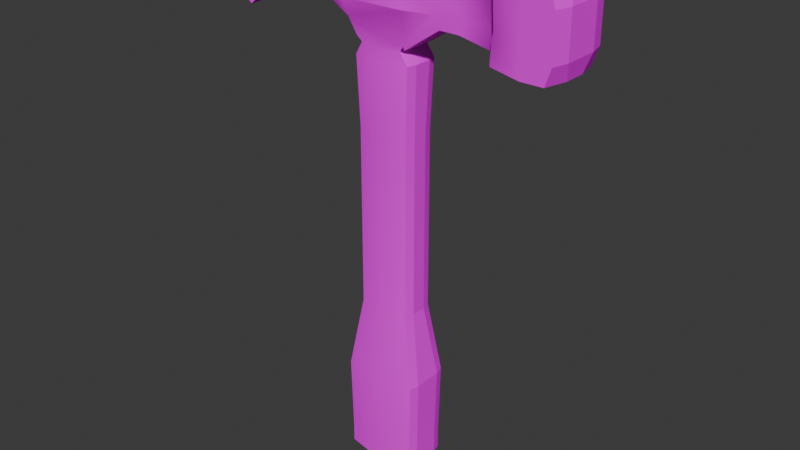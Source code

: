# Source: Hammer.blend  (saved by Blender 4.4.32; exported with 4.5.12 LTS)
import bpy
from mathutils import Matrix  # noqa: F401  (used for matrix-valued properties, if any)

bpy.ops.wm.read_factory_settings(use_empty=True)
scene = bpy.context.scene
scene.name = 'Scene'

# ---- collections
col_collection = bpy.data.collections.new('Collection'); scene.collection.children.link(col_collection)

# ---- images (referenced by path relative to the original .blend; pixels are not part of the script)
import os
ASSET_DIR = os.environ.get("B2B_ASSET_DIR", "")  # directory of the original .blend (textures are referenced by path, not embedded)
HERE = os.path.dirname(os.path.abspath(__file__))  # packed textures are extracted next to this script under _unpacked/

def load_image(name, relpath, width, height, colorspace="sRGB"):
    """Load a texture the original file referenced (path relative to the .blend, or extracted next to this script)."""
    p = next((c for c in (os.path.join(HERE, relpath), os.path.join(ASSET_DIR, relpath)) if relpath and os.path.exists(c)), "")
    if p:
        img = bpy.data.images.load(p, check_existing=True)
        img.name = name
    else:  # same state as the original file: an image datablock whose file is absent (Cycles renders it pink)
        img = bpy.data.images.new(name, width, height)
        img.source = "FILE"
        img.filepath = "//" + (relpath or name)
    img.colorspace_settings.name = colorspace
    return img
img_hammer_png = load_image('Hammer.png', 'Hammer.png', 1024, 1024, 'sRGB')

# ---- materials (node trees are filled in below, after node groups)
mat_material = bpy.data.materials.new('Material')
mat_material.alpha_threshold = 0.0
mat_material.roughness = 0.5
mat_material.line_color = (0.0, 0.0, 0.0, 1.0)

# ---- material node trees
mat_material.use_nodes = True; mat_material.node_tree.nodes.clear()
_N = mat_material.node_tree.nodes; _L = mat_material.node_tree.links
n0 = _N.new('ShaderNodeOutputMaterial'); n0.name = 'Material Output'; n0.location = (300, 300)
n1 = _N.new('ShaderNodeBsdfDiffuse'); n1.name = 'Diffuse BSDF'; n1.location = (130, 276)
n2 = _N.new('ShaderNodeTexImage'); n2.name = 'Image Texture'; n2.location = (-142, 232)
n2.image = img_hammer_png
n2.interpolation = 'Closest'
_L.new(n1.outputs[0], n0.inputs[0])
_L.new(n2.outputs[0], n1.inputs[0])
n0.is_active_output = True

# ---- world
world_world = bpy.data.worlds.new('World'); scene.world = world_world
world_world.use_nodes = True; world_world.node_tree.nodes.clear()
_N = world_world.node_tree.nodes; _L = world_world.node_tree.links
n0 = _N.new('ShaderNodeOutputWorld'); n0.name = 'World Output'; n0.location = (300, 300)
n1 = _N.new('ShaderNodeBackground'); n1.name = 'Background'; n1.location = (10, 300)
n1.inputs[0].default_value = (0.05088, 0.05088, 0.05088, 1.0)
_L.new(n1.outputs[0], n0.inputs[0])
n0.is_active_output = True
world_world.color = (0.05088, 0.05088, 0.05088)
world_world.sun_shadow_jitter_overblur = 0.0

# ---- meshes
me_plane = bpy.data.meshes.new('Plane')
me_plane.from_pydata([(-0.04163, 0.6671, 0.03087), (0.04005, 0.6671, 0.03087), (0.1963, 0.5773, 0.044), (0.1963, 0.678, 0.044), (-0.04163, 0.6197, 0.04109), (0.04005, 0.6197, 0.04109), (0.1963, 0.6197, 0.044), (0.1111, 0.65, 0.03087), (0.1111, 0.6041, 0.03087), (0.1164, 0.6195, 0.03087), (0.08618, 0.65, 0.03087), (0.08618, 0.6041, 0.03087), (0.08089, 0.6195, 0.03087), (-0.2248, 0.5846, 0.01641), (-0.2131, 0.5758, 0.01641), (-0.1438, 0.6169, 0.02213), (-0.1535, 0.6378, 0.02213), (-0.09516, 0.6249, 0.02697), (-0.107, 0.6568, 0.02697), (-0.1904, 0.6144, 0.01641), (-0.1832, 0.5989, 0.01641), (-0.04163, 0.596, 0.03087), (0.04005, 0.596, 0.03087), (0.1963, 0.6107, 0.044), (-0.04163, 0.6671, -0.03079), (0.04005, 0.6671, -0.03079), (0.1963, 0.5773, -0.0449), (0.1963, 0.678, -0.0449), (-0.04163, 0.6197, -0.04101), (0.04005, 0.6197, -0.04101), (0.1963, 0.6197, -0.0449), (0.1111, 0.65, -0.03079), (0.1111, 0.6041, -0.03079), (0.1164, 0.6195, -0.03079), (0.08618, 0.65, -0.03079), (0.08618, 0.6041, -0.03079), (0.08089, 0.6195, -0.03079), (-0.2248, 0.5846, -0.01632), (-0.2131, 0.5758, -0.01632), (-0.1438, 0.6169, -0.02205), (-0.1535, 0.6378, -0.02205), (-0.09516, 0.6249, -0.02689), (-0.107, 0.6568, -0.02689), (-0.1904, 0.6144, -0.01632), (-0.1832, 0.5989, -0.01632), (-0.04163, 0.596, -0.03079), (0.04005, 0.596, -0.03079), (0.1963, 0.6107, -0.0449), (0.1602, 0.5845, 0.044), (0.1632, 0.6197, 0.044), (0.1602, 0.6707, 0.044), (0.1617, 0.6143, 0.044), (0.1602, 0.5845, -0.0449), (0.1632, 0.6197, -0.0449), (0.1602, 0.6707, -0.0449), (0.1617, 0.6143, -0.0449), (0.1518, 0.6582, 0.03087), (0.1518, 0.6582, -0.03079), (0.1518, 0.5959, 0.03087), (0.1545, 0.6174, 0.03087), (0.1518, 0.5959, -0.03079), (0.1545, 0.6174, -0.03079), (0.2332, 0.6197, 0.044), (0.2384, 0.6197, 0.02297), (0.2332, 0.6107, 0.044), (0.2384, 0.6107, 0.02297), (0.2384, 0.6197, -0.02387), (0.2332, 0.6197, -0.0449), (0.2384, 0.6107, -0.02387), (0.2332, 0.6107, -0.0449), (0.2329, 0.5773, 0.01375), (0.2384, 0.5995, 0.02297), (0.2256, 0.5773, 0.044), (0.2332, 0.5995, 0.044), (0.2332, 0.6557, 0.044), (0.2256, 0.678, 0.044), (0.2329, 0.678, 0.01375), (0.2384, 0.6557, 0.02297), (0.2332, 0.5995, -0.0449), (0.2256, 0.5773, -0.0449), (0.2329, 0.5773, -0.01466), (0.2384, 0.5995, -0.02387), (0.2329, 0.678, -0.01466), (0.2384, 0.6557, -0.02387), (0.2256, 0.678, -0.0449), (0.2332, 0.6557, -0.0449), (2.054e-06, 0.134, -0.04132), (2.572e-06, 0.2295, -0.02911), (3.1e-06, 0.4644, -0.02911), (3.883e-06, 0.5515, -0.03156), (-0.0008093, 0.5672, -0.03078), (1.839e-06, 0.03853, -0.03986), (1.764e-06, 0.008702, -0.03986), (2.054e-06, 0.134, 0.04132), (2.572e-06, 0.2295, 0.0291), (3.1e-06, 0.4644, 0.0291), (3.888e-06, 0.5515, 0.03156), (-0.0008093, 0.5672, 0.03089), (1.839e-06, 0.03853, 0.03986), (1.764e-06, 0.008702, 0.03986), (-0.0684, 0.6104, 0.02892), (-0.0684, 0.6104, -0.02884), (-0.05084, 0.0, 3.8e-10), (0.05084, 0.0, 3.8e-10), (-0.03183, 0.5672, 4.113e-05), (0.03025, 0.5672, 4.113e-05), (0.04026, 0.5515, -1.024e-08), (-0.04163, 0.6747, 4.112e-05), (0.04005, 0.6747, 4.112e-05), (0.1963, 0.5773, -0.0004514), (0.1963, 0.678, -0.0004514), (0.1111, 0.65, 4.112e-05), (0.1111, 0.6041, 4.113e-05), (0.08618, 0.65, 4.112e-05), (0.08618, 0.6041, 4.113e-05), (-0.2248, 0.5846, 4.112e-05), (-0.2131, 0.5758, 4.112e-05), (-0.1438, 0.6169, 4.112e-05), (-0.1535, 0.6378, 4.112e-05), (-0.09516, 0.6249, 4.113e-05), (-0.107, 0.6568, 4.112e-05), (-0.1904, 0.6144, 4.112e-05), (-0.1832, 0.5989, 4.112e-05), (-0.04163, 0.596, 4.113e-05), (0.1602, 0.6707, -0.0004514), (0.1602, 0.5845, -0.0004514), (0.1518, 0.6582, 4.112e-05), (0.1518, 0.5959, 4.113e-05), (0.03713, 0.4644, -1.024e-08), (0.03713, 0.2295, -5.119e-09), (0.05084, 0.03853, 1.11e-16), (0.05271, 0.134, 4.441e-16), (-0.0684, 0.6104, 4.112e-05), (-0.04767, 0.008702, 0.03029), (-0.05084, 0.008702, 0.01804), (0.05084, 0.008702, 0.01804), (0.04768, 0.008702, 0.03029), (-0.03183, 0.5672, 0.01122), (-0.02839, 0.5672, 0.02347), (-0.03423, 0.5742, 0.02528), (0.02677, 0.5672, 0.02347), (0.03025, 0.5672, 0.01122), (0.03319, 0.5691, 0.02386), (0.03265, 0.5742, 0.02528), (-0.04026, 0.5515, 0.01173), (-0.03696, 0.5515, 0.02398), (0.03697, 0.5515, 0.02398), (0.04026, 0.5515, 0.01173), (-0.05084, 0.008702, -0.01804), (-0.04767, 0.008702, -0.03029), (0.04768, 0.008702, -0.03029), (0.05084, 0.008702, -0.01804), (-0.02839, 0.5672, -0.02339), (-0.03183, 0.5672, -0.01114), (-0.03423, 0.5742, -0.0252), (0.03025, 0.5672, -0.01114), (0.02677, 0.5672, -0.02339), (0.03265, 0.5742, -0.0252), (0.03319, 0.5691, -0.02378), (-0.03696, 0.5515, -0.02398), (-0.04026, 0.5515, -0.01173), (0.04026, 0.5515, -0.01173), (0.03697, 0.5515, -0.02398), (-0.03713, 0.4644, 0.009864), (-0.03387, 0.4644, 0.02212), (0.03388, 0.4644, 0.02212), (0.03713, 0.4644, 0.009864), (-0.03387, 0.4644, -0.02212), (-0.03713, 0.4644, -0.009864), (0.03713, 0.4644, -0.009864), (0.03388, 0.4644, -0.02212), (-0.03713, 0.2295, 0.009863), (-0.03389, 0.2295, 0.02212), (-0.03389, 0.2295, -0.02212), (-0.03713, 0.2295, -0.009863), (0.0339, 0.2295, 0.02212), (0.03713, 0.2295, 0.009863), (0.03713, 0.2295, -0.009863), (0.0339, 0.2295, -0.02212), (-0.04767, 0.03853, 0.03029), (-0.05084, 0.03853, 0.01804), (-0.05084, 0.03853, -0.01804), (-0.04767, 0.03853, -0.03029), (0.05084, 0.03853, 0.01804), (0.04767, 0.03853, 0.03029), (0.04767, 0.03853, -0.03029), (0.05084, 0.03853, -0.01804), (0.04951, 0.134, 0.0314), (0.05271, 0.134, 0.01915), (0.05271, 0.134, -0.01915), (0.04951, 0.134, -0.0314), (-0.04951, 0.134, 0.0314), (-0.05271, 0.134, 0.01915), (-0.05271, 0.134, -0.01915), (-0.04951, 0.134, -0.0314)], [], [(137, 139, 21, 123, 104), (4, 5, 1, 0), (51, 48, 2, 23), (50, 49, 6, 3), (21, 22, 5, 4), (10, 12, 9, 7), (12, 11, 8, 9), (11, 142, 141, 105, 114), (1, 5, 12, 10), (23, 2, 72, 73, 64), (77, 63, 66, 83), (20, 19, 13, 14), (17, 18, 16, 15), (4, 0, 18, 17), (15, 16, 19, 20), (67, 85, 83, 66), (5, 22, 12), (96, 146, 140, 97), (49, 51, 23, 6), (4, 17, 100, 21), (144, 137, 104, 153, 160, 168, 174, 193, 181, 148, 102, 134, 180, 192, 171, 163), (28, 24, 25, 29), (55, 47, 26, 52), (54, 27, 30, 53), (45, 28, 29, 46), (34, 31, 33, 36), (36, 33, 32, 35), (88, 89, 162, 170), (25, 34, 36, 29), (30, 67, 69, 47), (44, 38, 37, 43), (41, 39, 40, 42), (28, 41, 42, 24), (39, 44, 43, 40), (29, 36, 46), (104, 123, 45, 154, 153), (53, 30, 47, 55), (28, 45, 101, 41), (106, 128, 169, 161), (114, 105, 155, 158, 35), (105, 106, 161, 155), (152, 154, 45, 46, 157, 156, 90), (107, 108, 25, 24), (89, 90, 156, 162), (108, 113, 34, 25), (127, 112, 32, 60), (124, 110, 27, 54), (112, 114, 35, 32), (113, 111, 31, 34), (46, 36, 35, 158, 157), (3, 75, 76, 82, 84, 27, 110), (6, 23, 64, 62), (63, 77, 74, 62), (63, 65, 68, 66), (116, 115, 37, 38), (115, 121, 43, 37), (117, 122, 44, 39), (118, 120, 42, 40), (119, 117, 39, 41), (120, 107, 24, 42), (121, 118, 40, 43), (122, 116, 38, 44), (78, 69, 68, 81), (132, 119, 41, 101), (126, 124, 54, 57), (109, 125, 52, 26), (61, 53, 55), (57, 54, 53, 61), (61, 55, 52, 60), (59, 51, 49), (56, 59, 49, 50), (59, 58, 48, 51), (9, 8, 58, 59), (7, 9, 59, 56), (33, 61, 60, 32), (31, 57, 61, 33), (111, 126, 57, 31), (125, 127, 60, 52), (3, 6, 62, 74, 75), (65, 63, 62, 64), (65, 71, 81, 68), (27, 84, 85, 67, 30), (69, 67, 66, 68), (47, 69, 78, 79, 26), (71, 65, 64, 73), (76, 75, 74, 77), (72, 70, 71, 73), (84, 82, 83, 85), (80, 79, 78, 81), (81, 71, 70, 80), (82, 76, 77, 83), (70, 72, 2, 109, 26, 79, 80), (94, 175, 165, 95), (87, 88, 170, 178), (128, 129, 177, 169), (176, 188, 131, 129), (93, 187, 175, 94), (130, 103, 151, 186), (103, 102, 148, 149, 92, 150, 151), (135, 136, 99, 133, 134, 102, 103), (164, 95, 96, 145), (188, 183, 130, 131), (91, 86, 190, 185), (123, 132, 101, 45), (21, 100, 132, 123), (98, 184, 187, 93), (129, 131, 189, 177), (131, 130, 186, 189), (99, 136, 184, 98), (86, 87, 178, 190), (166, 176, 129, 128), (92, 91, 185, 150), (48, 58, 127, 125), (7, 56, 126, 111), (2, 48, 125, 109), (56, 50, 124, 126), (100, 17, 119, 132), (20, 14, 116, 122), (19, 16, 118, 121), (18, 0, 107, 120), (17, 15, 117, 119), (16, 18, 120, 118), (15, 20, 122, 117), (13, 19, 121, 115), (14, 13, 115, 116), (95, 165, 146, 96), (10, 7, 111, 113), (8, 11, 114, 112), (50, 3, 110, 124), (58, 8, 112, 127), (1, 10, 113, 108), (0, 1, 108, 107), (139, 138, 97, 140, 143, 22, 21), (141, 147, 106, 105), (22, 143, 142, 11, 12), (183, 135, 103, 130), (147, 166, 128, 106), (137, 138, 139), (140, 141, 142, 143), (152, 153, 154), (155, 156, 157, 158), (180, 134, 133, 179), (147, 141, 140, 146), (137, 144, 145, 138), (166, 147, 146, 165), (182, 149, 148, 181), (162, 156, 155, 161), (152, 159, 160, 153), (170, 162, 161, 169), (144, 163, 164, 145), (176, 166, 165, 175), (159, 167, 168, 160), (178, 170, 169, 177), (163, 171, 172, 164), (167, 173, 174, 168), (188, 176, 175, 187), (190, 178, 177, 189), (192, 180, 179, 191), (194, 182, 181, 193), (135, 183, 184, 136), (150, 185, 186, 151), (183, 188, 187, 184), (185, 190, 189, 186), (171, 192, 191, 172), (173, 194, 193, 174), (133, 99, 98, 179), (179, 98, 93, 191), (191, 93, 94, 172), (172, 94, 95, 164), (145, 96, 97, 138), (149, 182, 91, 92), (194, 173, 87, 86), (182, 194, 86, 91), (173, 167, 88, 87), (159, 152, 90, 89), (167, 159, 89, 88)])
me_plane.polygons.foreach_set('use_smooth', [True] * 176)
_k = set([(0, 1), (0, 18), (1, 10), (2, 48), (2, 72), (3, 50), (3, 75), (4, 5), (5, 12), (7, 10), (7, 56), (8, 11), (8, 58), (11, 142), (13, 14), (13, 19), (13, 115), (14, 20), (15, 17), (15, 20), (16, 18), (16, 19), (17, 100), (21, 100), (21, 139), (24, 25), (24, 42), (25, 34), (26, 52), (26, 79), (27, 54), (27, 84), (28, 29), (29, 36), (31, 34), (31, 57), (32, 35), (32, 60), (35, 158), (37, 38), (37, 43), (37, 115), (38, 44), (39, 41), (39, 44), (40, 42), (40, 43), (41, 101), (45, 101), (45, 154), (48, 58), (49, 51), (50, 56), (52, 60), (53, 55), (54, 57), (62, 64), (62, 74), (63, 65), (63, 77), (64, 73), (65, 71), (66, 68), (66, 83), (67, 69), (67, 85), (68, 81), (69, 78), (70, 71), (70, 72), (70, 80), (71, 73), (71, 81), (72, 73), (74, 75), (74, 77), (75, 76), (76, 77), (76, 82), (77, 83), (78, 79), (78, 81), (79, 80), (80, 81), (82, 83), (82, 84), (83, 85), (84, 85), (92, 149), (92, 150), (99, 133), (99, 136), (102, 134), (102, 148), (103, 135), (103, 151), (104, 137), (104, 153), (105, 141), (105, 155), (106, 147), (106, 161), (129, 176), (129, 177), (131, 188), (131, 189), (133, 134), (133, 179), (134, 180), (135, 136), (135, 183), (136, 184), (137, 138), (137, 144), (138, 139), (138, 145), (140, 141), (140, 143), (140, 146), (142, 143), (144, 145), (144, 163), (145, 164), (146, 147), (146, 165), (147, 166), (148, 149), (148, 181), (149, 182), (150, 151), (150, 185), (151, 186), (152, 153), (152, 154), (152, 159), (153, 160), (155, 156), (156, 157), (156, 162), (157, 158), (159, 160), (159, 167), (160, 168), (161, 162), (161, 169), (162, 170), (163, 171), (164, 172), (165, 175), (166, 176), (167, 173), (168, 174), (169, 177), (170, 178), (171, 192), (172, 191), (173, 194), (174, 193), (175, 187), (176, 188), (177, 189), (178, 190), (179, 191), (180, 192), (181, 193), (182, 194), (183, 188), (184, 187), (185, 190), (186, 189), (187, 188), (189, 190), (191, 192), (193, 194)])
me_plane.attributes.new('sharp_edge', 'BOOLEAN', 'EDGE').data.foreach_set('value', [ (min(e.vertices), max(e.vertices)) in _k for e in me_plane.edges])
_uv = me_plane.uv_layers.new(name='UVMap')
_uv.uv.foreach_set('vector', [0.3065, 0.9015, 0.3006, 0.8917, 0.2824, 0.8878, 0.2824, 0.9093, 0.3065, 0.9093, 0.2612, 0.9262, 0.3619, 0.9262, 0.3619, 0.9847, 0.2612, 0.9847, 0.3668, 0.9356, 0.3698, 0.9708, 0.3274, 0.9809, 0.3259, 0.9414, 0.3623, 0.8681, 0.3609, 0.9286, 0.3217, 0.93, 0.3192, 0.861, 0.2612, 0.8969, 0.3619, 0.8969, 0.3619, 0.9262, 0.2612, 0.9262, 0.3429, 0.9514, 0.3379, 0.9229, 0.3711, 0.9229, 0.3662, 0.9514, 0.3379, 0.9229, 0.3429, 0.9085, 0.3662, 0.9085, 0.3711, 0.9229, 0.2976, 0.8929, 0.2626, 0.8976, 0.2606, 0.9059, 0.2606, 0.9133, 0.2976, 0.9133, 0.3619, 0.9847, 0.3619, 0.9262, 0.4122, 0.9259, 0.4187, 0.9636, 0.3306, 0.8941, 0.332, 0.9336, 0.2974, 0.9349, 0.2874, 0.9089, 0.287, 0.8957, 0.3466, 0.9562, 0.347, 0.9246, 0.3865, 0.9246, 0.3845, 0.9562, 0.09095, 0.8834, 0.08038, 0.9015, 0.04156, 0.8611, 0.05687, 0.8517, 0.1961, 0.9253, 0.178, 0.9631, 0.123, 0.9345, 0.1373, 0.91, 0.2624, 0.925, 0.257, 0.9832, 0.178, 0.9631, 0.1961, 0.9253, 0.1373, 0.91, 0.123, 0.9345, 0.08038, 0.9015, 0.09095, 0.8834, 0.4025, 0.9256, 0.4, 0.9565, 0.3845, 0.9562, 0.3865, 0.9246, 0.3619, 0.9262, 0.3619, 0.8969, 0.4122, 0.9259, 0.3223, 0.8152, 0.3722, 0.8152, 0.3584, 0.8364, 0.3212, 0.8364, 0.3609, 0.9286, 0.3629, 0.9349, 0.3221, 0.9406, 0.3217, 0.93, 0.2612, 0.9262, 0.1952, 0.9327, 0.2371, 0.9203, 0.2612, 0.8969, 0.3015, 0.8035, 0.3022, 0.8254, 0.3177, 0.8254, 0.3333, 0.8254, 0.3341, 0.8035, 0.3315, 0.6823, 0.3315, 0.3555, 0.3444, 0.2226, 0.3429, 0.08966, 0.3429, 0.04815, 0.3178, 0.04815, 0.2927, 0.04815, 0.2927, 0.08966, 0.2911, 0.2226, 0.3041, 0.3555, 0.3041, 0.6823, 0.2612, 0.9262, 0.2612, 0.9847, 0.3619, 0.9847, 0.3619, 0.9262, 0.3707, 0.9359, 0.3299, 0.9416, 0.3313, 0.9811, 0.3737, 0.971, 0.3623, 0.8681, 0.3192, 0.861, 0.3217, 0.93, 0.3609, 0.9286, 0.2612, 0.8969, 0.2612, 0.9262, 0.3619, 0.9262, 0.3619, 0.8969, 0.3429, 0.9514, 0.3662, 0.9514, 0.3711, 0.9229, 0.3363, 0.9231, 0.3396, 0.9227, 0.3711, 0.9229, 0.3662, 0.9085, 0.3429, 0.9085, 0.3223, 0.6978, 0.3223, 0.8152, 0.2725, 0.8152, 0.2767, 0.6978, 0.3619, 0.9847, 0.4187, 0.9636, 0.41, 0.9262, 0.3619, 0.9262, 0.3246, 0.8782, 0.281, 0.8798, 0.2814, 0.8904, 0.325, 0.8889, 0.09095, 0.8834, 0.05687, 0.8517, 0.04156, 0.8611, 0.08038, 0.9015, 0.1961, 0.9253, 0.1373, 0.91, 0.123, 0.9345, 0.178, 0.9631, 0.2624, 0.925, 0.1961, 0.9253, 0.178, 0.9631, 0.257, 0.9832, 0.1373, 0.91, 0.09095, 0.8834, 0.08038, 0.9015, 0.123, 0.9345, 0.3619, 0.9262, 0.4144, 0.9256, 0.3619, 0.8969, 0.3065, 0.9093, 0.2824, 0.9093, 0.2824, 0.9308, 0.3006, 0.9269, 0.3065, 0.9171, 0.3609, 0.9286, 0.3217, 0.93, 0.3221, 0.9406, 0.3629, 0.9349, 0.2623, 0.9343, 0.2682, 0.9067, 0.234, 0.9246, 0.201, 0.9506, 0.3178, 0.8035, 0.3178, 0.6823, 0.3315, 0.6823, 0.3341, 0.8035, 0.2976, 0.9133, 0.2606, 0.9133, 0.2606, 0.9207, 0.2626, 0.9291, 0.2976, 0.9337, 0.3177, 0.8254, 0.3178, 0.8035, 0.3341, 0.8035, 0.3333, 0.8254, 0.2775, 0.8615, 0.2703, 0.8702, 0.2612, 0.8969, 0.3619, 0.8969, 0.3527, 0.8702, 0.3455, 0.8615, 0.3115, 0.8615, 0.2873, 0.9148, 0.3443, 0.9148, 0.3443, 0.9363, 0.2873, 0.9363, 0.3223, 0.8152, 0.3234, 0.8364, 0.2862, 0.8364, 0.2725, 0.8152, 0.3461, 0.948, 0.3783, 0.948, 0.3783, 0.9695, 0.3461, 0.9695, 0.341, 0.9133, 0.3141, 0.9133, 0.3141, 0.9337, 0.341, 0.9337, 0.3466, 0.9137, 0.3705, 0.9137, 0.3705, 0.9431, 0.3466, 0.9431, 0.3141, 0.9133, 0.2976, 0.9133, 0.2976, 0.9337, 0.3141, 0.9337, 0.2976, 0.9133, 0.3141, 0.9133, 0.3141, 0.9337, 0.2976, 0.9337, 0.3619, 0.8969, 0.4144, 0.9256, 0.412, 0.9082, 0.353, 0.8639, 0.3527, 0.8702, 0.3705, 0.8842, 0.3899, 0.8842, 0.3948, 0.9043, 0.3948, 0.9231, 0.3899, 0.9431, 0.3705, 0.9431, 0.3705, 0.9137, 0.3217, 0.93, 0.3221, 0.9406, 0.2784, 0.9422, 0.278, 0.9315, 0.347, 0.9246, 0.3466, 0.9562, 0.3298, 0.9565, 0.3296, 0.9258, 0.347, 0.9246, 0.3472, 0.9163, 0.387, 0.9163, 0.3865, 0.9246, 0.3102, 0.8878, 0.3099, 0.906, 0.2859, 0.9075, 0.2868, 0.8891, 0.1808, 0.948, 0.2129, 0.948, 0.2129, 0.9633, 0.1808, 0.9633, 0.218, 0.948, 0.1905, 0.948, 0.1905, 0.9594, 0.218, 0.9634, 0.2112, 0.948, 0.2436, 0.948, 0.2436, 0.9668, 0.2112, 0.9634, 0.2519, 0.948, 0.218, 0.948, 0.218, 0.9634, 0.2519, 0.9668, 0.2615, 0.9044, 0.307, 0.9044, 0.307, 0.9258, 0.2615, 0.9231, 0.202, 0.9505, 0.2353, 0.9505, 0.2353, 0.9705, 0.202, 0.9653, 0.1905, 0.948, 0.1696, 0.948, 0.1696, 0.9594, 0.1905, 0.9594, 0.404, 0.9073, 0.4032, 0.9175, 0.387, 0.9163, 0.3876, 0.9057, 0.2705, 0.948, 0.2519, 0.948, 0.2519, 0.9668, 0.2705, 0.9682, 0.341, 0.9133, 0.3466, 0.9137, 0.3466, 0.9431, 0.341, 0.9337, 0.3705, 0.9137, 0.3466, 0.9137, 0.3466, 0.9431, 0.3705, 0.9431, 0.3712, 0.9309, 0.3609, 0.9286, 0.3629, 0.9349, 0.3727, 0.8826, 0.3623, 0.8681, 0.3609, 0.9286, 0.3712, 0.9309, 0.3712, 0.9309, 0.3629, 0.9349, 0.3659, 0.97, 0.3754, 0.9562, 0.3712, 0.9309, 0.3629, 0.9349, 0.3609, 0.9286, 0.3727, 0.8826, 0.3712, 0.9309, 0.3609, 0.9286, 0.3623, 0.8681, 0.3712, 0.9309, 0.3754, 0.9562, 0.3659, 0.97, 0.3629, 0.9349, 0.3711, 0.9229, 0.3662, 0.9085, 0.4041, 0.9009, 0.4067, 0.921, 0.3662, 0.9514, 0.3711, 0.9229, 0.4067, 0.921, 0.4041, 0.959, 0.3711, 0.9229, 0.4067, 0.921, 0.4041, 0.9009, 0.3662, 0.9085, 0.3662, 0.9514, 0.4041, 0.959, 0.4067, 0.921, 0.3711, 0.9229, 0.3141, 0.9133, 0.341, 0.9133, 0.341, 0.9337, 0.3141, 0.9337, 0.3659, 0.97, 0.3754, 0.9562, 0.3754, 0.9562, 0.3659, 0.97, 0.3192, 0.861, 0.3217, 0.93, 0.278, 0.9315, 0.2765, 0.8889, 0.2846, 0.8622, 0.3472, 0.9163, 0.347, 0.9246, 0.3296, 0.9258, 0.3295, 0.9177, 0.3472, 0.9163, 0.3473, 0.9059, 0.3876, 0.9057, 0.387, 0.9163, 0.3192, 0.861, 0.2846, 0.8622, 0.2765, 0.8889, 0.278, 0.9315, 0.3217, 0.93, 0.4032, 0.9175, 0.4025, 0.9256, 0.3865, 0.9246, 0.387, 0.9163, 0.325, 0.8889, 0.2814, 0.8904, 0.2818, 0.9036, 0.2918, 0.9296, 0.3264, 0.9284, 0.3473, 0.9059, 0.3472, 0.9163, 0.3295, 0.9177, 0.3294, 0.9075, 0.3532, 0.9744, 0.3301, 0.9742, 0.3298, 0.9565, 0.3466, 0.9562, 0.3296, 0.8894, 0.3552, 0.8864, 0.3473, 0.9059, 0.3294, 0.9075, 0.3964, 0.9742, 0.3751, 0.9744, 0.3845, 0.9562, 0.4, 0.9565, 0.3796, 0.8863, 0.4032, 0.8891, 0.404, 0.9073, 0.3876, 0.9057, 0.3876, 0.9057, 0.3473, 0.9059, 0.3552, 0.8864, 0.3796, 0.8863, 0.3751, 0.9744, 0.3532, 0.9744, 0.3466, 0.9562, 0.3845, 0.9562, 0.3948, 0.9043, 0.3899, 0.8842, 0.3705, 0.8842, 0.3705, 0.9137, 0.3705, 0.9431, 0.3899, 0.9431, 0.3948, 0.9231, 0.3223, 0.3813, 0.368, 0.3813, 0.368, 0.6978, 0.3223, 0.6978, 0.3223, 0.3813, 0.3223, 0.6978, 0.2767, 0.6978, 0.2766, 0.3813, 0.3178, 0.6823, 0.3178, 0.3555, 0.3315, 0.3555, 0.3315, 0.6823, 0.3425, 0.3574, 0.3554, 0.2245, 0.3288, 0.2245, 0.3288, 0.3574, 0.3223, 0.2526, 0.3891, 0.2526, 0.368, 0.3813, 0.3223, 0.3813, 0.3178, 0.08966, 0.3178, 0.04815, 0.3429, 0.04815, 0.3429, 0.08966, 0.33, 0.05352, 0.3291, 0.1942, 0.3053, 0.1932, 0.2888, 0.1883, 0.2784, 0.1216, 0.2927, 0.06031, 0.3081, 0.05626, 0.3537, 0.05585, 0.3694, 0.05966, 0.3835, 0.122, 0.3721, 0.1897, 0.3551, 0.1941, 0.3291, 0.1942, 0.33, 0.05352, 0.2767, 0.6978, 0.3223, 0.6978, 0.3223, 0.8152, 0.2725, 0.8152, 0.3554, 0.2245, 0.3539, 0.09161, 0.3288, 0.09161, 0.3288, 0.2245, 0.3223, 0.1238, 0.3223, 0.2526, 0.2556, 0.2526, 0.2581, 0.1238, 0.2814, 0.949, 0.2627, 0.949, 0.2627, 0.9691, 0.2814, 0.9705, 0.2814, 0.9275, 0.2627, 0.9289, 0.2627, 0.949, 0.2814, 0.949, 0.3223, 0.1238, 0.3866, 0.1238, 0.3891, 0.2526, 0.3223, 0.2526, 0.3178, 0.3555, 0.3178, 0.2226, 0.3444, 0.2226, 0.3315, 0.3555, 0.3178, 0.2226, 0.3178, 0.08966, 0.3429, 0.08966, 0.3444, 0.2226, 0.3223, 0.08365, 0.3866, 0.08365, 0.3866, 0.1238, 0.3223, 0.1238, 0.3223, 0.2526, 0.3223, 0.3813, 0.2766, 0.3813, 0.2556, 0.2526, 0.3425, 0.6842, 0.3425, 0.3574, 0.3288, 0.3574, 0.3288, 0.6842, 0.3223, 0.08365, 0.3223, 0.1238, 0.2581, 0.1238, 0.2581, 0.08365, 0.3659, 0.97, 0.3754, 0.9562, 0.3754, 0.9562, 0.3659, 0.97, 0.3141, 0.8929, 0.341, 0.8929, 0.341, 0.9133, 0.3141, 0.9133, 0.3705, 0.8842, 0.3466, 0.8842, 0.3466, 0.9137, 0.3705, 0.9137, 0.341, 0.8929, 0.3466, 0.8842, 0.3466, 0.9137, 0.341, 0.9133, 0.2705, 0.9279, 0.2519, 0.9293, 0.2519, 0.948, 0.2705, 0.948, 0.1905, 0.9366, 0.1696, 0.9366, 0.1696, 0.948, 0.1905, 0.948, 0.202, 0.9357, 0.2353, 0.9305, 0.2353, 0.9505, 0.202, 0.9505, 0.2615, 0.8856, 0.307, 0.8829, 0.307, 0.9044, 0.2615, 0.9044, 0.2519, 0.9293, 0.218, 0.9326, 0.218, 0.948, 0.2519, 0.948, 0.2112, 0.9326, 0.2436, 0.9293, 0.2436, 0.948, 0.2112, 0.948, 0.218, 0.9326, 0.1905, 0.9366, 0.1905, 0.948, 0.218, 0.948, 0.1808, 0.9328, 0.2129, 0.9328, 0.2129, 0.948, 0.1808, 0.948, 0.3335, 0.8865, 0.334, 0.9045, 0.3099, 0.906, 0.3102, 0.8878, 0.3223, 0.6978, 0.368, 0.6978, 0.3722, 0.8152, 0.3223, 0.8152, 0.2976, 0.8929, 0.3141, 0.8929, 0.3141, 0.9133, 0.2976, 0.9133, 0.3141, 0.8929, 0.2976, 0.8929, 0.2976, 0.9133, 0.3141, 0.9133, 0.3466, 0.8842, 0.3705, 0.8842, 0.3705, 0.9137, 0.3466, 0.9137, 0.341, 0.8929, 0.3141, 0.8929, 0.3141, 0.9133, 0.341, 0.9133, 0.3461, 0.9265, 0.3783, 0.9265, 0.3783, 0.948, 0.3461, 0.948, 0.2873, 0.8933, 0.3443, 0.8933, 0.3443, 0.9148, 0.2873, 0.9148, 0.2703, 0.8702, 0.2775, 0.8615, 0.3115, 0.8615, 0.3455, 0.8615, 0.3527, 0.8702, 0.3619, 0.8969, 0.2612, 0.8969, 0.3022, 0.8254, 0.3015, 0.8035, 0.3178, 0.8035, 0.3177, 0.8254, 0.3619, 0.8969, 0.3527, 0.8702, 0.353, 0.8639, 0.412, 0.9082, 0.4122, 0.9259, 0.3539, 0.09161, 0.3539, 0.0501, 0.3288, 0.0501, 0.3288, 0.09161, 0.3451, 0.8054, 0.3425, 0.6842, 0.3288, 0.6842, 0.3288, 0.8054, 0.3283, 0.8926, 0.3426, 0.8907, 0.3448, 0.9008, 0.3416, 0.8728, 0.3285, 0.8724, 0.3419, 0.873, 0.3434, 0.8784, 0.2875, 0.8934, 0.3019, 0.8939, 0.285, 0.9038, 0.3046, 0.8735, 0.2912, 0.8751, 0.2896, 0.8809, 0.2911, 0.8753, 0.2927, 0.08966, 0.2927, 0.04815, 0.2756, 0.04815, 0.2756, 0.08966, 0.3015, 0.8035, 0.3022, 0.8254, 0.2851, 0.8254, 0.2844, 0.8035, 0.3022, 0.8254, 0.3015, 0.8035, 0.2844, 0.8035, 0.2851, 0.8254, 0.3425, 0.6842, 0.3451, 0.8054, 0.3622, 0.8054, 0.3596, 0.6842, 0.3599, 0.08966, 0.3599, 0.04815, 0.3429, 0.04815, 0.3429, 0.08966, 0.3512, 0.8035, 0.3503, 0.8254, 0.3333, 0.8254, 0.3341, 0.8035, 0.3503, 0.8254, 0.3512, 0.8035, 0.3341, 0.8035, 0.3333, 0.8254, 0.3486, 0.6823, 0.3512, 0.8035, 0.3341, 0.8035, 0.3315, 0.6823, 0.3015, 0.8035, 0.3041, 0.6823, 0.287, 0.6823, 0.2844, 0.8035, 0.3425, 0.3574, 0.3425, 0.6842, 0.3596, 0.6842, 0.3596, 0.3574, 0.3512, 0.8035, 0.3486, 0.6823, 0.3315, 0.6823, 0.3341, 0.8035, 0.3486, 0.3555, 0.3486, 0.6823, 0.3315, 0.6823, 0.3315, 0.3555, 0.3041, 0.6823, 0.3041, 0.3555, 0.287, 0.3555, 0.287, 0.6823, 0.3486, 0.6823, 0.3486, 0.3555, 0.3315, 0.3555, 0.3315, 0.6823, 0.3554, 0.2245, 0.3425, 0.3574, 0.3596, 0.3574, 0.3725, 0.2245, 0.3615, 0.2226, 0.3486, 0.3555, 0.3315, 0.3555, 0.3444, 0.2226, 0.2911, 0.2226, 0.2927, 0.08966, 0.2756, 0.08966, 0.2741, 0.2226, 0.3615, 0.2226, 0.3599, 0.08966, 0.3429, 0.08966, 0.3444, 0.2226, 0.3539, 0.0501, 0.3539, 0.09161, 0.3709, 0.09161, 0.3709, 0.0501, 0.3599, 0.04815, 0.3599, 0.08966, 0.3429, 0.08966, 0.3429, 0.04815, 0.3539, 0.09161, 0.3554, 0.2245, 0.3725, 0.2245, 0.3709, 0.09161, 0.3599, 0.08966, 0.3615, 0.2226, 0.3444, 0.2226, 0.3429, 0.08966, 0.3041, 0.3555, 0.2911, 0.2226, 0.2741, 0.2226, 0.287, 0.3555, 0.3486, 0.3555, 0.3615, 0.2226, 0.3444, 0.2226, 0.3315, 0.3555, 0.2581, 0.08365, 0.3223, 0.08365, 0.3223, 0.1238, 0.2581, 0.1238, 0.2581, 0.1238, 0.3223, 0.1238, 0.3223, 0.2526, 0.2556, 0.2526, 0.2556, 0.2526, 0.3223, 0.2526, 0.3223, 0.3813, 0.2766, 0.3813, 0.2766, 0.3813, 0.3223, 0.3813, 0.3223, 0.6978, 0.2767, 0.6978, 0.2725, 0.8152, 0.3223, 0.8152, 0.3212, 0.8364, 0.2841, 0.8364, 0.3866, 0.08365, 0.3866, 0.1238, 0.3223, 0.1238, 0.3223, 0.08365, 0.389, 0.2526, 0.368, 0.3813, 0.3223, 0.3813, 0.3223, 0.2526, 0.3866, 0.1238, 0.389, 0.2526, 0.3223, 0.2526, 0.3223, 0.1238, 0.368, 0.3813, 0.368, 0.6978, 0.3223, 0.6978, 0.3223, 0.3813, 0.3721, 0.8152, 0.3606, 0.8364, 0.3234, 0.8364, 0.3223, 0.8152, 0.368, 0.6978, 0.3721, 0.8152, 0.3223, 0.8152, 0.3223, 0.6978])
me_plane.materials.append(mat_material)
me_plane.update()

# ---- objects
ob_plane = bpy.data.objects.new('Plane', me_plane)

# ---- transforms, parenting, visibility, modifiers, constraints
ob_plane.location = (-2.98e-08, 0.0, 0.0)
ob_plane.rotation_euler = (1.571, 0.0, 0.0)

# ---- collection membership
col_collection.objects.link(ob_plane)

# ---- scene / render settings (as saved in the file)
scene.frame_start = 1; scene.frame_end = 250; scene.frame_set(1)
scene.render.engine = 'BLENDER_EEVEE_NEXT'
bpy.context.view_layer.update()

# ---- added for rendering (the .blend has no active camera and no usable light): camera, sun
cam_auto = bpy.data.cameras.new('AutoCamera')
cam_auto.lens = 50.0
cam_auto.sensor_width = 36.0
cam_auto.clip_end = 1000.0
ob_auto_camera = bpy.data.objects.new('AutoCamera', cam_auto)
scene.collection.objects.link(ob_auto_camera)
ob_auto_camera.location = (0.770921, -0.916512, 0.950311)
ob_auto_camera.rotation_euler = (1.09748, -7.21219e-08, 0.694738)
scene.camera = ob_auto_camera
light_auto_sun = bpy.data.lights.new('AutoSun', 'SUN')
light_auto_sun.energy = 3.0
light_auto_sun.angle = 0.0523599
ob_auto_sun = bpy.data.objects.new('AutoSun', light_auto_sun)
scene.collection.objects.link(ob_auto_sun)
ob_auto_sun.rotation_euler = (0.872665, 0.174533, 0.523599)
bpy.context.view_layer.update()
